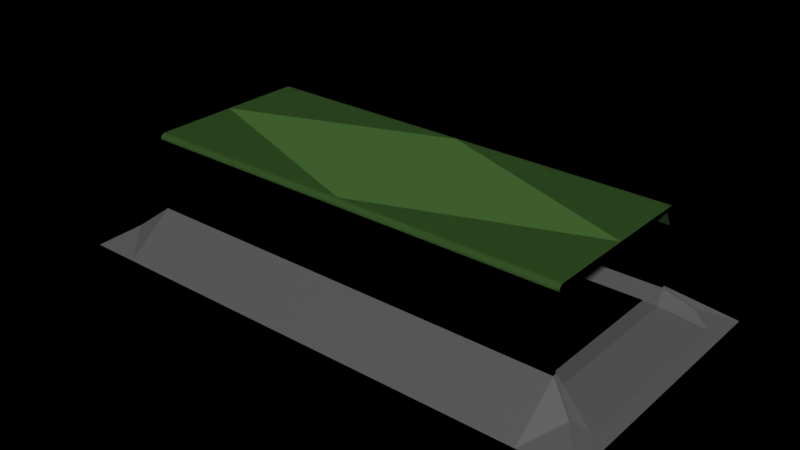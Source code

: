 # Source: hallway1.blend  (saved by Blender 3.2.14; exported with 4.5.12 LTS)
import bpy
from mathutils import Matrix  # noqa: F401  (used for matrix-valued properties, if any)

bpy.ops.wm.read_factory_settings(use_empty=True)
scene = bpy.context.scene
scene.name = 'Scene'

# ---- collections
col_collection = bpy.data.collections.new('Collection'); scene.collection.children.link(col_collection)

# ---- images (referenced by path relative to the original .blend; pixels are not part of the script)
import os
ASSET_DIR = os.environ.get("B2B_ASSET_DIR", "")  # directory of the original .blend (textures are referenced by path, not embedded)
HERE = os.path.dirname(os.path.abspath(__file__))  # packed textures are extracted next to this script under _unpacked/

def load_image(name, relpath, width, height, colorspace="sRGB"):
    """Load a texture the original file referenced (path relative to the .blend, or extracted next to this script)."""
    p = next((c for c in (os.path.join(HERE, relpath), os.path.join(ASSET_DIR, relpath)) if relpath and os.path.exists(c)), "")
    if p:
        img = bpy.data.images.load(p, check_existing=True)
        img.name = name
    else:  # same state as the original file: an image datablock whose file is absent (Cycles renders it pink)
        img = bpy.data.images.new(name, width, height)
        img.source = "FILE"
        img.filepath = "//" + (relpath or name)
    img.colorspace_settings.name = colorspace
    return img
img_stand_png = load_image('stand.png', 'exp/stand.png', 1024, 1024, 'sRGB')
img_side_png = load_image('side.png', 'exp/side.png', 1024, 1024, 'sRGB')
img_neghab_png = load_image('neghab.png', 'exp/neghab.png', 1024, 1024, 'sRGB')

# ---- materials (node trees are filled in below, after node groups)
mat_ground = bpy.data.materials.new('ground')
mat_ground.use_transparent_shadow = False
mat_floor = bpy.data.materials.new('floor')
mat_floor.use_transparent_shadow = False
mat_wall = bpy.data.materials.new('wall')
mat_wall.use_transparent_shadow = False
mat_stand = bpy.data.materials.new('stand')
mat_stand.surface_render_method = 'BLENDED'
mat_stand.blend_method = 'BLEND'
mat_stand.use_transparent_shadow = False
mat_side = bpy.data.materials.new('side')
mat_side.surface_render_method = 'BLENDED'
mat_side.blend_method = 'BLEND'
mat_side.use_transparent_shadow = False
mat_neghab = bpy.data.materials.new('neghab')
mat_neghab.surface_render_method = 'BLENDED'
mat_neghab.blend_method = 'BLEND'
mat_neghab.use_transparent_shadow = False
mat_ghab_ax = bpy.data.materials.new('ghab ax')
mat_ghab_ax.alpha_threshold = 0.0
mat_ghab_ax.use_transparent_shadow = False
mat_ghab_ax.line_color = (0.0, 0.0, 0.0, 1.0)
mat_lighting = bpy.data.materials.new('lighting')
mat_lighting.use_transparent_shadow = False

# ---- node groups
ng_auto_smooth = bpy.data.node_groups.new('Auto Smooth', 'GeometryNodeTree')
_s = ng_auto_smooth.interface.new_socket(name='Geometry', in_out='OUTPUT', socket_type='NodeSocketGeometry')
_s = ng_auto_smooth.interface.new_socket(name='Geometry', in_out='INPUT', socket_type='NodeSocketGeometry')
_s = ng_auto_smooth.interface.new_socket(name='Angle', in_out='INPUT', socket_type='NodeSocketFloat')
_s.subtype = 'ANGLE'
_s.min_value = 0.0
_s.max_value = 3.142
ng_auto_smooth.is_modifier = True
_N = ng_auto_smooth.nodes; _L = ng_auto_smooth.links
n0 = _N.new('NodeGroupOutput'); n0.name = 'Group Output'; n0.location = (480, -100)
n1 = _N.new('NodeGroupInput'); n1.name = 'Group Input'; n1.location = (-420, -300)
n2 = _N.new('NodeGroupInput'); n2.name = 'Group Input.001'; n2.location = (-60, -100)
n3 = _N.new('GeometryNodeSetShadeSmooth'); n3.name = 'Set Shade Smooth'; n3.location = (120, -100)
n3.domain = 'EDGE'
n4 = _N.new('GeometryNodeSetShadeSmooth'); n4.name = 'Set Shade Smooth.001'; n4.location = (300, -100)
n5 = _N.new('GeometryNodeInputMeshEdgeAngle'); n5.name = 'Edge Angle'; n5.location = (-420, -220)
n6 = _N.new('GeometryNodeInputEdgeSmooth'); n6.name = 'Is Edge Smooth'; n6.location = (-60, -160)
n7 = _N.new('GeometryNodeInputShadeSmooth'); n7.name = 'Is Face Smooth'; n7.location = (-240, -340)
n8 = _N.new('FunctionNodeBooleanMath'); n8.name = 'Boolean Math'; n8.location = (-60, -220)
n9 = _N.new('FunctionNodeCompare'); n9.name = 'Compare'; n9.location = (-240, -180)
n9.operation = 'LESS_EQUAL'
_L.new(n5.outputs[0], n9.inputs[0])
_L.new(n4.outputs[0], n0.inputs[0])
_L.new(n1.outputs[1], n9.inputs[1])
_L.new(n9.outputs[0], n8.inputs[0])
_L.new(n7.outputs[0], n8.inputs[1])
_L.new(n2.outputs[0], n3.inputs[0])
_L.new(n6.outputs[0], n3.inputs[1])
_L.new(n3.outputs[0], n4.inputs[0])
_L.new(n8.outputs[0], n3.inputs[2])
n0.is_active_output = True

# ---- material node trees
mat_ground.use_nodes = True; mat_ground.node_tree.nodes.clear()
_N = mat_ground.node_tree.nodes; _L = mat_ground.node_tree.links
n0 = _N.new('ShaderNodeBsdfPrincipled'); n0.name = 'Principled BSDF'; n0.location = (10, 300)
n0.distribution = 'GGX'
n0.subsurface_method = 'RANDOM_WALK_SKIN'
n0.inputs[0].default_value = (0.07974, 0.07974, 0.07974, 1.0)
n0.inputs[2].default_value = 0.6636
n0.inputs[3].default_value = 1.45
n0.inputs[27].default_value = (0.0, 0.0, 0.0, 1.0)
n0.inputs[28].default_value = 1.0
n1 = _N.new('ShaderNodeOutputMaterial'); n1.name = 'Material Output'; n1.location = (300, 300)
_L.new(n0.outputs[0], n1.inputs[0])
n1.is_active_output = True
mat_floor.use_nodes = True; mat_floor.node_tree.nodes.clear()
_N = mat_floor.node_tree.nodes; _L = mat_floor.node_tree.links
n0 = _N.new('ShaderNodeBsdfPrincipled'); n0.name = 'Principled BSDF'; n0.location = (10, 300)
n0.distribution = 'GGX'
n0.subsurface_method = 'RANDOM_WALK_SKIN'
n0.inputs[0].default_value = (0.04271, 0.02595, 0.005724, 1.0)
n0.inputs[2].default_value = 0.7818
n0.inputs[3].default_value = 1.45
n0.inputs[27].default_value = (0.0, 0.0, 0.0, 1.0)
n0.inputs[28].default_value = 1.0
n1 = _N.new('ShaderNodeOutputMaterial'); n1.name = 'Material Output'; n1.location = (300, 300)
_L.new(n0.outputs[0], n1.inputs[0])
n1.is_active_output = True
mat_wall.use_nodes = True; mat_wall.node_tree.nodes.clear()
_N = mat_wall.node_tree.nodes; _L = mat_wall.node_tree.links
n0 = _N.new('ShaderNodeBsdfPrincipled'); n0.name = 'Principled BSDF'; n0.location = (10, 300)
n0.distribution = 'GGX'
n0.subsurface_method = 'RANDOM_WALK_SKIN'
n0.inputs[0].default_value = (0.06131, 0.1458, 0.03312, 1.0)
n0.inputs[2].default_value = 0.6591
n0.inputs[3].default_value = 1.45
n0.inputs[27].default_value = (0.0, 0.0, 0.0, 1.0)
n0.inputs[28].default_value = 1.0
n1 = _N.new('ShaderNodeOutputMaterial'); n1.name = 'Material Output'; n1.location = (300, 300)
_L.new(n0.outputs[0], n1.inputs[0])
n1.is_active_output = True
mat_stand.use_nodes = True; mat_stand.node_tree.nodes.clear()
_N = mat_stand.node_tree.nodes; _L = mat_stand.node_tree.links
n0 = _N.new('ShaderNodeOutputMaterial'); n0.name = 'Material Output'; n0.location = (300, 300)
n1 = _N.new('ShaderNodeTexImage'); n1.name = 'Image Texture'; n1.location = (-200, 300)
n1.image = img_stand_png
n1.extension = 'CLIP'
n2 = _N.new('ShaderNodeBsdfPrincipled'); n2.name = 'Principled BSDF'; n2.location = (0, 300)
n2.distribution = 'GGX'
n2.subsurface_method = 'RANDOM_WALK_SKIN'
n2.inputs[3].default_value = 1.45
n2.inputs[27].default_value = (0.0, 0.0, 0.0, 1.0)
n2.inputs[28].default_value = 1.0
_L.new(n1.outputs[0], n2.inputs[0])
_L.new(n1.outputs[1], n2.inputs[4])
_L.new(n2.outputs[0], n0.inputs[0])
n0.is_active_output = True
mat_side.use_nodes = True; mat_side.node_tree.nodes.clear()
_N = mat_side.node_tree.nodes; _L = mat_side.node_tree.links
n0 = _N.new('ShaderNodeOutputMaterial'); n0.name = 'Material Output'; n0.location = (300, 300)
n1 = _N.new('ShaderNodeTexImage'); n1.name = 'Image Texture'; n1.location = (-200, 300)
n1.image = img_side_png
n1.extension = 'CLIP'
n2 = _N.new('ShaderNodeBsdfPrincipled'); n2.name = 'Principled BSDF'; n2.location = (0, 300)
n2.distribution = 'GGX'
n2.subsurface_method = 'RANDOM_WALK_SKIN'
n2.inputs[3].default_value = 1.45
n2.inputs[27].default_value = (0.0, 0.0, 0.0, 1.0)
n2.inputs[28].default_value = 1.0
_L.new(n1.outputs[0], n2.inputs[0])
_L.new(n1.outputs[1], n2.inputs[4])
_L.new(n2.outputs[0], n0.inputs[0])
n0.is_active_output = True
mat_neghab.use_nodes = True; mat_neghab.node_tree.nodes.clear()
_N = mat_neghab.node_tree.nodes; _L = mat_neghab.node_tree.links
n0 = _N.new('ShaderNodeOutputMaterial'); n0.name = 'Material Output'; n0.location = (300, 300)
n1 = _N.new('ShaderNodeTexImage'); n1.name = 'Image Texture'; n1.location = (-200, 300)
n1.image = img_neghab_png
n1.extension = 'CLIP'
n2 = _N.new('ShaderNodeBsdfPrincipled'); n2.name = 'Principled BSDF'; n2.location = (0, 300)
n2.distribution = 'GGX'
n2.subsurface_method = 'RANDOM_WALK_SKIN'
n2.inputs[3].default_value = 1.45
n2.inputs[27].default_value = (0.0, 0.0, 0.0, 1.0)
n2.inputs[28].default_value = 1.0
_L.new(n1.outputs[0], n2.inputs[0])
_L.new(n1.outputs[1], n2.inputs[4])
_L.new(n2.outputs[0], n0.inputs[0])
n0.is_active_output = True
mat_ghab_ax.use_nodes = True; mat_ghab_ax.node_tree.nodes.clear()
_N = mat_ghab_ax.node_tree.nodes; _L = mat_ghab_ax.node_tree.links
n0 = _N.new('ShaderNodeOutputMaterial'); n0.name = 'Material Output'; n0.location = (300, 300)
n1 = _N.new('ShaderNodeBsdfPrincipled'); n1.name = 'Principled BSDF'; n1.location = (10, 300)
n1.distribution = 'GGX'
n1.subsurface_method = 'RANDOM_WALK_SKIN'
n1.inputs[0].default_value = (0.0, 0.0, 0.0, 1.0)
n1.inputs[2].default_value = 1.0
n1.inputs[3].default_value = 1.45
n1.inputs[27].default_value = (0.0, 0.0, 0.0, 1.0)
n1.inputs[28].default_value = 1.0
_L.new(n1.outputs[0], n0.inputs[0])
n0.is_active_output = True
mat_lighting.use_nodes = True; mat_lighting.node_tree.nodes.clear()
_N = mat_lighting.node_tree.nodes; _L = mat_lighting.node_tree.links
n0 = _N.new('ShaderNodeOutputMaterial'); n0.name = 'Material Output'; n0.location = (300, 300)
n1 = _N.new('ShaderNodeBsdfPrincipled'); n1.name = 'Principled BSDF'; n1.location = (10, 300)
n1.distribution = 'GGX'
n1.subsurface_method = 'RANDOM_WALK_SKIN'
n1.inputs[3].default_value = 1.45
n1.inputs[27].default_value = (0.0, 0.0, 0.0, 1.0)
n1.inputs[28].default_value = 1.0
_L.new(n1.outputs[0], n0.inputs[0])
n0.is_active_output = True

# ---- world
world_world = bpy.data.worlds.new('World'); scene.world = world_world
world_world.use_nodes = True; world_world.node_tree.nodes.clear()
_N = world_world.node_tree.nodes; _L = world_world.node_tree.links
n0 = _N.new('ShaderNodeOutputWorld'); n0.name = 'World Output'; n0.location = (300, 300)
n1 = _N.new('ShaderNodeBackground'); n1.name = 'Background'; n1.location = (10, 300)
n1.inputs[0].default_value = (0.0, 0.0, 0.0, 1.0)
_L.new(n1.outputs[0], n0.inputs[0])
n0.is_active_output = True
world_world.color = (0.05088, 0.05088, 0.05088)
world_world.use_sun_shadow = False
world_world.sun_shadow_jitter_overblur = 0.0

# ---- meshes
me_mesh_001 = bpy.data.meshes.new('Mesh.001')
me_mesh_001.from_pydata([(58.56, 23.57, 4.061), (58.56, 36.6, -6.225), (58.56, 21.0, -0.1046), (58.56, 22.45, 4.061), (58.56, -23.57, 4.061), (58.56, -36.6, -6.225), (58.56, -21.0, -0.1046), (58.56, -22.45, 4.061), (0.0, 22.45, 4.061), (0.0, 21.0, -0.1046), (0.0, 36.6, -6.225), (0.0, 23.57, 4.061), (0.0, -22.45, 4.061), (0.0, -21.0, -0.1046), (0.0, -36.6, -6.225), (0.0, -23.57, 4.061), (66.86, 27.75, -1.495), (73.91, 36.6, -6.225), (70.97, 25.3, -4.249), (66.86, 27.03, -1.495), (66.86, -27.75, -1.495), (73.91, -36.6, -6.225), (70.97, -25.3, -4.249), (66.86, -27.03, -1.495), (60.12, 23.57, 4.061), (60.12, 36.6, -6.225), (60.12, 21.0, -0.1046), (60.12, 22.45, 4.061), (60.12, -23.57, 4.061), (60.12, -36.6, -6.225), (60.12, -21.0, -0.1046), (60.12, -22.45, 4.061), (-56.26, -23.09, 0.0), (56.26, -23.09, 0.0), (-56.26, 23.09, 0.0), (56.26, 23.09, 0.0), (59.9, 23.55, -0.06723), (59.9, 22.54, -0.1011), (59.9, 22.54, 20.25), (59.9, 20.54, 24.18), (0.0, 23.55, -0.06723), (0.0, 22.54, -0.1011), (0.0, 22.54, 20.25), (0.0, 20.54, 24.18), (59.9, 22.11, 25.23), (59.9, 23.55, 23.79), (59.9, 23.26, 23.82), (59.9, 22.19, 24.75), (59.9, 22.66, 25.12), (59.9, 23.13, 24.81), (59.9, 23.44, 24.34), (0.0, 23.55, 23.79), (0.0, 22.11, 25.23), (0.0, 22.19, 24.75), (0.0, 23.26, 23.82), (0.0, 23.44, 24.34), (0.0, 23.13, 24.81), (0.0, 22.66, 25.12), (-59.9, 23.55, -0.06723), (-59.9, 22.54, -0.1011), (-59.9, 22.54, 20.25), (-59.9, 20.54, 24.18), (-59.9, -0.06095, 24.25), (-59.9, 22.11, 25.23), (-59.9, 23.55, 23.79), (-59.9, 23.26, 23.82), (-59.9, 22.19, 24.75), (-59.9, 22.66, 25.12), (-59.9, 23.13, 24.81), (-59.9, 23.44, 24.34), (59.9, 0.02709, 25.26), (59.9, -23.55, -0.06723), (59.9, -22.54, -0.1011), (59.9, -22.54, 20.25), (59.9, -20.54, 24.18), (59.9, 0.06095, 24.25), (0.0, -23.55, -0.06723), (0.0, -22.54, -0.1011), (0.0, -22.54, 20.25), (0.0, -20.54, 24.18), (59.9, -22.11, 25.23), (59.9, -23.55, 23.79), (59.9, -23.26, 23.82), (59.9, -22.19, 24.75), (59.9, -22.66, 25.12), (59.9, -23.13, 24.81), (59.9, -23.44, 24.34), (0.0, -23.55, 23.79), (0.0, -22.11, 25.23), (0.0, -22.19, 24.75), (0.0, -23.26, 23.82), (0.0, -23.44, 24.34), (0.0, -23.13, 24.81), (0.0, -22.66, 25.12), (-59.9, 0.02709, 25.26), (-59.9, -23.55, -0.06723), (-59.9, -22.54, -0.1011), (-59.9, -22.54, 20.25), (-59.9, -20.54, 24.18), (-59.9, -22.11, 25.23), (-59.9, -23.55, 23.79), (-59.9, -23.26, 23.82), (-59.9, -22.19, 24.75), (-59.9, -22.66, 25.12), (-59.9, -23.13, 24.81), (-59.9, -23.44, 24.34)], [], [(14, 13, 6, 5), (6, 30, 26, 2), (2, 1, 5, 6), (13, 9, 2, 6), (5, 4, 15, 14), (4, 7, 12, 15), (7, 6, 13, 12), (0, 1, 10, 11), (1, 2, 9, 10), (3, 0, 11, 8), (2, 3, 8, 9), (20, 21, 17, 16, 19, 18, 22, 23), (2, 26, 27, 3), (4, 28, 31, 7), (5, 29, 28, 4), (3, 27, 24, 0), (0, 24, 25, 1), (1, 25, 29, 5), (7, 31, 30, 6), (17, 25, 24, 16), (19, 27, 26, 18), (16, 24, 27, 19), (20, 28, 29, 21), (22, 30, 31, 23), (23, 31, 28, 20), (21, 29, 25, 17), (18, 26, 30, 22), (32, 33, 35, 34), (38, 46, 47, 39), (70, 75, 39, 47, 44), (36, 40, 51, 45), (42, 54, 53, 43), (40, 51, 54, 42, 41), (36, 45, 46, 38, 37), (38, 42, 41, 37), (39, 43, 42, 38), (37, 41, 40, 36), (44, 47, 46, 45, 50, 49, 48), (51, 55, 56, 57, 52, 53, 54), (51, 55, 50, 45), (55, 56, 49, 50), (56, 57, 48, 49), (57, 52, 44, 48), (60, 61, 66, 65), (94, 63, 66, 61, 62), (58, 64, 51, 40), (58, 59, 60, 65, 64), (60, 59, 41, 42), (61, 60, 42, 43), (59, 58, 40, 41), (63, 67, 68, 69, 64, 65, 66), (51, 64, 69, 55), (55, 69, 68, 56), (56, 68, 67, 57), (57, 67, 63, 52), (73, 74, 83, 82), (70, 80, 83, 74, 75), (71, 81, 87, 76), (78, 79, 89, 90), (76, 77, 78, 90, 87), (71, 72, 73, 82, 81), (75, 74, 79, 98, 62, 61, 43, 39), (73, 72, 77, 78), (74, 73, 78, 79), (72, 71, 76, 77), (80, 84, 85, 86, 81, 82, 83), (87, 90, 89, 88, 93, 92, 91), (87, 81, 86, 91), (91, 86, 85, 92), (92, 85, 84, 93), (93, 84, 80, 88), (99, 88, 80, 70, 44, 52, 63, 94), (97, 101, 102, 98), (94, 62, 98, 102, 99), (95, 76, 87, 100), (95, 100, 101, 97, 96), (97, 78, 77, 96), (98, 79, 78, 97), (96, 77, 76, 95), (99, 102, 101, 100, 105, 104, 103), (87, 91, 105, 100), (91, 92, 104, 105), (92, 93, 103, 104), (93, 88, 99, 103)])
me_mesh_001.polygons.foreach_set('material_index', [0, 0, 0, 0, 0, 0, 0, 0, 0, 0, 0, 0, 0, 0, 0, 0, 0, 0, 0, 0, 0, 0, 0, 0, 0, 0, 0, 1, 2, 2, 2, 2, 2, 2, 2, 2, 2, 2, 2, 2, 2, 2, 2, 2, 2, 2, 2, 2, 2, 2, 2, 2, 2, 2, 2, 2, 2, 2, 2, 2, 2, 2, 2, 2, 2, 2, 2, 2, 2, 2, 2, 2, 2, 2, 2, 2, 2, 2, 2, 2, 2, 2, 2, 2])
_uv = me_mesh_001.uv_layers.new(name='UVMap')
_uv.uv.foreach_set('vector', [0.0, 0.0, 0.0, 0.0, 0.0, 0.0, 0.0, 0.0, 0.0, 0.0, 0.0, 0.0, 0.0, 0.0, 0.0, 0.0, 0.0, 0.0, 0.0, 0.0, 0.0, 0.0, 0.0, 0.0, 0.0, 0.0, 0.0, 0.0, 0.0, 0.0, 0.0, 0.0, 0.0, 0.0, 0.0, 0.0, 0.0, 0.0, 0.0, 0.0, 0.0, 0.0, 0.0, 0.0, 0.0, 0.0, 0.0, 0.0, 0.0, 0.0, 0.0, 0.0, 0.0, 0.0, 0.0, 0.0, 0.0, 0.0, 0.0, 0.0, 0.0, 0.0, 0.0, 0.0, 0.0, 0.0, 0.0, 0.0, 0.0, 0.0, 0.0, 0.0, 0.0, 0.0, 0.0, 0.0, 0.0, 0.0, 0.0, 0.0, 0.0, 0.0, 0.0, 0.0, 0.0, 0.0, 0.0, 0.0, 0.0, 0.0, 0.0, 0.0, 0.0, 0.0, 0.0, 0.0, 0.0, 0.0, 0.0, 0.0, 0.0, 0.0, 0.0, 0.0, 0.0, 0.0, 0.0, 0.0, 0.0, 0.0, 0.0, 0.0, 0.0, 0.0, 0.0, 0.0, 0.0, 0.0, 0.0, 0.0, 0.0, 0.0, 0.0, 0.0, 0.0, 0.0, 0.0, 0.0, 0.0, 0.0, 0.0, 0.0, 0.0, 0.0, 0.0, 0.0, 0.0, 0.0, 0.0, 0.0, 0.0, 0.0, 0.0, 0.0, 0.0, 0.0, 0.0, 0.0, 0.0, 0.0, 0.0, 0.0, 0.0, 0.0, 0.0, 0.0, 0.0, 0.0, 0.0, 0.0, 0.0, 0.0, 0.0, 0.0, 0.0, 0.0, 0.0, 0.0, 0.0, 0.0, 0.0, 0.0, 0.0, 0.0, 0.0, 0.0, 0.0, 0.0, 0.0, 0.0, 0.0, 0.0, 0.0, 0.0, 0.0, 0.0, 0.0, 0.0, 0.0, 0.0, 0.0, 0.0, 0.0, 0.0, 0.0, 0.0, 0.0, 0.0, 0.0, 0.0, 0.0, 0.0, 0.0, 0.0, 0.0, 0.0, 0.0, 0.0, 0.0, 0.0, 0.0, 0.0, 0.0, 0.0, 0.0, 0.0, 0.0, 0.0, 0.0, 0.0, 0.0, 0.0, 0.0, 0.0, 0.0, 0.0, 1.0, 0.0, 1.0, 1.0, 0.0, 1.0, 0.0, 0.0, 0.0, 0.0, 0.0, 0.0, 0.0, 0.0, 0.0, 0.0, 0.0, 0.0, 0.0, 0.0, 0.0, 0.0, 0.0, 0.0, 0.0, 0.0, 0.0, 0.0, 0.0, 0.0, 0.0, 0.0, 0.0, 0.0, 0.0, 0.0, 0.0, 0.0, 0.0, 0.0, 0.0, 0.0, 0.0, 0.0, 0.0, 0.0, 0.0, 0.0, 0.0, 0.0, 0.0, 0.0, 0.0, 0.0, 0.0, 0.0, 0.0, 0.0, 0.0, 0.0, 0.0, 0.0, 0.0, 0.0, 0.0, 0.0, 0.0, 0.0, 0.0, 0.0, 0.0, 0.0, 0.0, 0.0, 0.0, 0.0, 0.0, 0.0, 0.0, 0.0, 0.0, 0.0, 0.0, 0.0, 0.0, 0.0, 0.0, 0.0, 0.0, 0.0, 0.0, 0.0, 0.0, 0.0, 0.0, 0.0, 0.0, 0.0, 0.0, 0.0, 0.0, 0.0, 0.0, 0.0, 0.0, 0.0, 0.0, 0.0, 0.0, 0.0, 0.0, 0.0, 0.0, 0.0, 0.0, 0.0, 0.0, 0.0, 0.0, 0.0, 0.0, 0.0, 0.0, 0.0, 0.0, 0.0, 0.0, 0.0, 0.0, 0.0, 0.0, 0.0, 0.0, 0.0, 0.0, 0.0, 0.0, 0.0, 0.0, 0.0, 0.0, 0.0, 0.0, 0.0, 0.0, 0.0, 0.0, 0.0, 0.0, 0.0, 0.0, 0.0, 0.0, 0.0, 0.0, 0.0, 0.0, 0.0, 0.0, 0.0, 0.0, 0.0, 0.0, 0.0, 0.0, 0.0, 0.0, 0.0, 0.0, 0.0, 0.0, 0.0, 0.0, 0.0, 0.0, 0.0, 0.0, 0.0, 0.0, 0.0, 0.0, 0.0, 0.0, 0.0, 0.0, 0.0, 0.0, 0.0, 0.0, 0.0, 0.0, 0.0, 0.0, 0.0, 0.0, 0.0, 0.0, 0.0, 0.0, 0.0, 0.0, 0.0, 0.0, 0.0, 0.0, 0.0, 0.0, 0.0, 0.0, 0.0, 0.0, 0.0, 0.0, 0.0, 0.0, 0.0, 0.0, 0.0, 0.0, 0.0, 0.0, 0.0, 0.0, 0.0, 0.0, 0.0, 0.0, 0.0, 0.0, 0.0, 0.0, 0.0, 0.0, 0.0, 0.0, 0.0, 0.0, 0.0, 0.0, 0.0, 0.0, 0.0, 0.0, 0.0, 0.0, 0.0, 0.0, 0.0, 0.0, 0.0, 0.0, 0.0, 0.0, 0.0, 0.0, 0.0, 0.0, 0.0, 0.0, 0.0, 0.0, 0.0, 0.0, 0.0, 0.0, 0.0, 0.0, 0.0, 0.0, 0.0, 0.0, 0.0, 0.0, 0.0, 0.0, 0.0, 0.0, 0.0, 0.0, 0.0, 0.0, 0.0, 0.0, 0.0, 0.0, 0.0, 0.0, 0.0, 0.0, 0.0, 0.0, 0.0, 0.0, 0.0, 0.0, 0.0, 0.0, 0.0, 0.0, 0.0, 0.0, 0.0, 0.0, 0.0, 0.0, 0.0, 0.0, 0.0, 0.0, 0.0, 0.0, 0.0, 0.0, 0.0, 0.0, 0.0, 0.0, 0.0, 0.0, 0.0, 0.0, 0.0, 0.0, 0.0, 0.0, 0.0, 0.0, 0.0, 0.0, 0.0, 0.0, 0.0, 0.0, 0.0, 0.0, 0.0, 0.0, 0.0, 0.0, 0.0, 0.0, 0.0, 0.0, 0.0, 0.0, 0.0, 0.0, 0.0, 0.0, 0.0, 0.0, 0.0, 0.0, 0.0, 0.0, 0.0, 0.0, 0.0, 0.0, 0.0, 0.0, 0.0, 0.0, 0.0, 0.0, 0.0, 0.0, 0.0, 0.0, 0.0, 0.0, 0.0, 0.0, 0.0, 0.0, 0.0, 0.0, 0.0, 0.0, 0.0, 0.0, 0.0, 0.0, 0.0, 0.0, 0.0, 0.0, 0.0, 0.0, 0.0, 0.0, 0.0, 0.0, 0.0, 0.0, 0.0, 0.0, 0.0, 0.0, 0.0, 0.0, 0.0, 0.0, 0.0, 0.0, 0.0, 0.0, 0.0, 0.0, 0.0, 0.0, 0.0, 0.0, 0.0, 0.0, 0.0, 0.0, 0.0, 0.0, 0.0, 0.0, 0.0, 0.0, 0.0, 0.0, 0.0, 0.0, 0.0, 0.0, 0.0, 0.0, 0.0, 0.0, 0.0, 0.0, 0.0, 0.0, 0.0, 0.0, 0.0, 0.0, 0.0, 0.0, 0.0, 0.0, 0.0, 0.0, 0.0, 0.0, 0.0, 0.0, 0.0, 0.0, 0.0, 0.0, 0.0, 0.0, 0.0, 0.0, 0.0, 0.0, 0.0, 0.0, 0.0, 0.0, 0.0, 0.0, 0.0, 0.0, 0.0, 0.0, 0.0, 0.0, 0.0, 0.0, 0.0, 0.0, 0.0, 0.0, 0.0, 0.0, 0.0, 0.0, 0.0, 0.0, 0.0, 0.0, 0.0, 0.0, 0.0, 0.0, 0.0, 0.0, 0.0, 0.0, 0.0, 0.0, 0.0, 0.0, 0.0, 0.0, 0.0, 0.0, 0.0, 0.0, 0.0, 0.0, 0.0, 0.0, 0.0, 0.0, 0.0, 0.0, 0.0, 0.0, 0.0, 0.0, 0.0, 0.0, 0.0, 0.0, 0.0, 0.0, 0.0, 0.0, 0.0])
me_mesh_001.materials.append(mat_ground)
me_mesh_001.materials.append(mat_floor)
me_mesh_001.materials.append(mat_wall)
me_mesh_001.update()
me_stand_002 = bpy.data.meshes.new('stand.002')
me_stand_002.from_pydata([(-0.3864, -0.5, 0.0), (0.3864, -0.5, 0.0), (-0.3864, 0.5, 0.0), (0.3864, 0.5, 0.0), (-11.22, -0.5, 8.377), (-11.99, -0.5, 8.377), (-11.22, 0.5, 8.377), (-11.99, 0.5, 8.377), (0.3233, -0.5124, 8.351), (-0.4686, -0.5124, 8.351), (0.3233, 0.5124, 8.351), (-0.4686, 0.5124, 8.351), (-5.344, -0.4993, 8.372), (-6.116, -0.4993, 8.372), (-5.344, 0.4993, 8.372), (-6.116, 0.4993, 8.372), (-11.93, -0.5124, 0.02645), (-11.14, -0.5124, 0.02645), (-11.93, 0.5124, 0.02645), (-11.14, 0.5124, 0.02645), (-6.261, -0.4993, 0.005266), (-5.489, -0.4993, 0.005267), (-6.261, 0.4993, 0.005266), (-5.489, 0.4993, 0.005267), (0.3372, 0.5142, 8.385), (0.3372, -0.5142, 8.385), (-0.4764, -0.5142, 8.385), (-0.4764, 0.5142, 8.385), (0.4363, -0.6134, 8.428), (-0.5755, -0.6134, 8.428), (0.4363, 0.6134, 8.428), (-0.5755, 0.6134, 8.428), (0.4171, -0.5941, 8.349), (0.4023, -0.5794, 8.345), (0.4132, -0.5902, 8.345), (0.4078, -0.5848, 8.344), (-0.5563, -0.5941, 8.349), (-0.5415, -0.5794, 8.345), (-0.5524, -0.5902, 8.345), (-0.547, -0.5848, 8.344), (0.4023, 0.5794, 8.345), (0.4171, 0.5941, 8.349), (0.4078, 0.5848, 8.344), (0.4132, 0.5902, 8.345), (-0.5563, 0.5941, 8.349), (-0.5415, 0.5794, 8.345), (-0.5524, 0.5902, 8.345), (-0.547, 0.5848, 8.344), (-11.19, 0.5142, 8.385), (-11.19, -0.5142, 8.385), (-12.01, -0.5142, 8.385), (-12.01, 0.5142, 8.385), (-11.1, -0.6134, 8.428), (-12.11, -0.6134, 8.428), (-11.1, 0.6134, 8.428), (-12.11, 0.6134, 8.428), (-11.11, -0.5941, 8.349), (-11.13, -0.5794, 8.345), (-11.12, -0.5902, 8.345), (-11.12, -0.5848, 8.344), (-12.09, -0.5941, 8.349), (-12.07, -0.5794, 8.345), (-12.08, -0.5902, 8.345), (-12.08, -0.5848, 8.344), (-11.13, 0.5794, 8.345), (-11.11, 0.5941, 8.349), (-11.12, 0.5848, 8.344), (-11.12, 0.5902, 8.345), (-12.09, 0.5941, 8.349), (-12.07, 0.5794, 8.345), (-12.08, 0.5902, 8.345), (-12.08, 0.5848, 8.344), (-5.32, 0.5142, 8.385), (-5.32, -0.5142, 8.385), (-6.133, -0.5142, 8.385), (-6.133, 0.5142, 8.385), (-5.221, -0.6134, 8.428), (-6.233, -0.6134, 8.428), (-5.221, 0.6134, 8.428), (-6.233, 0.6134, 8.428), (-5.24, -0.5941, 8.349), (-5.255, -0.5794, 8.345), (-5.244, -0.5902, 8.345), (-5.249, -0.5848, 8.344), (-6.213, -0.5941, 8.349), (-6.199, -0.5794, 8.345), (-6.209, -0.5902, 8.345), (-6.204, -0.5848, 8.344), (-5.255, 0.5794, 8.345), (-5.24, 0.5941, 8.349), (-5.249, 0.5848, 8.344), (-5.244, 0.5902, 8.345), (-6.213, 0.5941, 8.349), (-6.199, 0.5794, 8.345), (-6.209, 0.5902, 8.345), (-6.204, 0.5848, 8.344), (-11.94, 0.5142, -0.007766), (-11.94, -0.5142, -0.007766), (-11.13, -0.5142, -0.007765), (-11.13, 0.5142, -0.007765), (-12.04, -0.6134, -0.05094), (-11.03, -0.6134, -0.05094), (-12.04, 0.6134, -0.05094), (-11.03, 0.6134, -0.05094), (-12.02, -0.5941, 0.02796), (-12.01, -0.5794, 0.03196), (-12.02, -0.5902, 0.03208), (-12.01, -0.5848, 0.03354), (-11.05, -0.5941, 0.02796), (-11.06, -0.5794, 0.03196), (-11.05, -0.5902, 0.03208), (-11.06, -0.5848, 0.03354), (-12.01, 0.5794, 0.03196), (-12.02, 0.5941, 0.02796), (-12.01, 0.5848, 0.03354), (-12.02, 0.5902, 0.03208), (-11.05, 0.5941, 0.02796), (-11.06, 0.5794, 0.03196), (-11.05, 0.5902, 0.03208), (-11.06, 0.5848, 0.03354), (-0.4099, 0.5142, -0.007756), (-0.4099, -0.5142, -0.007756), (0.4037, -0.5142, -0.007756), (0.4037, 0.5142, -0.007756), (-0.509, -0.6134, -0.05093), (0.5029, -0.6134, -0.05093), (-0.509, 0.6134, -0.05093), (0.5029, 0.6134, -0.05093), (-0.4898, -0.5941, 0.02797), (-0.475, -0.5794, 0.03197), (-0.4859, -0.5902, 0.03209), (-0.4805, -0.5848, 0.03355), (0.4836, -0.5941, 0.02797), (0.4689, -0.5794, 0.03197), (0.4797, -0.5902, 0.03209), (0.4743, -0.5848, 0.03355), (-0.475, 0.5794, 0.03197), (-0.4898, 0.5941, 0.02797), (-0.4805, 0.5848, 0.03355), (-0.4859, 0.5902, 0.03209), (0.4836, 0.5941, 0.02797), (0.4689, 0.5794, 0.03197), (0.4797, 0.5902, 0.03209), (0.4743, 0.5848, 0.03355), (-6.285, 0.5142, -0.007761), (-6.285, -0.5142, -0.007761), (-5.471, -0.5142, -0.007761), (-5.471, 0.5142, -0.007761), (-6.384, -0.6134, -0.05094), (-5.372, -0.6134, -0.05093), (-6.384, 0.6134, -0.05094), (-5.372, 0.6134, -0.05093), (-6.365, -0.5941, 0.02796), (-6.35, -0.5794, 0.03196), (-6.361, -0.5902, 0.03208), (-6.355, -0.5848, 0.03354), (-5.391, -0.5941, 0.02796), (-5.406, -0.5794, 0.03196), (-5.395, -0.5902, 0.03208), (-5.401, -0.5848, 0.03355), (-6.35, 0.5794, 0.03196), (-6.365, 0.5941, 0.02796), (-6.355, 0.5848, 0.03354), (-6.361, 0.5902, 0.03208), (-5.391, 0.5941, 0.02796), (-5.406, 0.5794, 0.03196), (-5.395, 0.5902, 0.03208), (-5.401, 0.5848, 0.03355), (0.6314, 1.718, 8.195), (0.6314, 1.827, 8.134), (0.6314, 1.778, 8.304), (0.6314, 1.888, 8.243), (-1.002, 1.718, 8.195), (-1.002, 1.827, 8.134), (-1.002, 1.778, 8.304), (-1.002, 1.888, 8.243), (-5.025, 1.718, 8.195), (-5.025, 1.827, 8.134), (-5.025, 1.778, 8.304), (-5.025, 1.888, 8.243), (-6.659, 1.718, 8.195), (-6.659, 1.827, 8.134), (-6.659, 1.778, 8.304), (-6.659, 1.888, 8.243), (-5.025, 1.83, 0.2289), (-5.025, 1.718, 0.1741), (-5.025, 1.885, 0.1164), (-5.025, 1.772, 0.06163), (-6.659, 1.83, 0.2289), (-6.659, 1.718, 0.1741), (-6.659, 1.885, 0.1164), (-6.659, 1.772, 0.06163), (0.6314, 1.83, 0.2289), (0.6314, 1.718, 0.1741), (0.6314, 1.885, 0.1164), (0.6314, 1.772, 0.06164), (-1.002, 1.83, 0.2289), (-1.002, 1.718, 0.1741), (-1.002, 1.885, 0.1164), (-1.002, 1.772, 0.06164), (-10.68, 1.718, 8.195), (-10.68, 1.827, 8.134), (-10.68, 1.778, 8.304), (-10.68, 1.888, 8.243), (-12.32, 1.718, 8.195), (-12.32, 1.827, 8.134), (-12.32, 1.778, 8.304), (-12.32, 1.888, 8.243), (-10.68, 1.83, 0.2289), (-10.68, 1.718, 0.1741), (-10.68, 1.885, 0.1164), (-10.68, 1.772, 0.06163), (-12.32, 1.83, 0.2289), (-12.32, 1.718, 0.1741), (-12.32, 1.885, 0.1164), (-12.32, 1.772, 0.06162)], [], [(0, 1, 3, 2), (4, 5, 7, 6), (8, 9, 11, 10), (12, 13, 15, 14), (16, 17, 19, 18), (20, 21, 23, 22), (25, 26, 27, 24), (36, 32, 28, 29), (25, 24, 40, 33), (41, 44, 31, 30), (24, 27, 45, 40), (44, 36, 29, 31), (27, 26, 37, 45), (26, 25, 33, 37), (41, 32, 34, 43), (43, 34, 35, 42), (42, 35, 33, 40), (32, 36, 38, 34), (34, 38, 39, 35), (35, 39, 37, 33), (36, 44, 46, 38), (38, 46, 47, 39), (39, 47, 45, 37), (44, 41, 43, 46), (46, 43, 42, 47), (47, 42, 40, 45), (32, 41, 30, 28), (30, 31, 29, 28), (49, 50, 51, 48), (60, 56, 52, 53), (49, 48, 64, 57), (65, 68, 55, 54), (48, 51, 69, 64), (68, 60, 53, 55), (51, 50, 61, 69), (50, 49, 57, 61), (65, 56, 58, 67), (67, 58, 59, 66), (66, 59, 57, 64), (56, 60, 62, 58), (58, 62, 63, 59), (59, 63, 61, 57), (60, 68, 70, 62), (62, 70, 71, 63), (63, 71, 69, 61), (68, 65, 67, 70), (70, 67, 66, 71), (71, 66, 64, 69), (56, 65, 54, 52), (54, 55, 53, 52), (73, 74, 75, 72), (84, 80, 76, 77), (73, 72, 88, 81), (89, 92, 79, 78), (72, 75, 93, 88), (92, 84, 77, 79), (75, 74, 85, 93), (74, 73, 81, 85), (89, 80, 82, 91), (91, 82, 83, 90), (90, 83, 81, 88), (80, 84, 86, 82), (82, 86, 87, 83), (83, 87, 85, 81), (84, 92, 94, 86), (86, 94, 95, 87), (87, 95, 93, 85), (92, 89, 91, 94), (94, 91, 90, 95), (95, 90, 88, 93), (80, 89, 78, 76), (78, 79, 77, 76), (97, 98, 99, 96), (108, 104, 100, 101), (97, 96, 112, 105), (113, 116, 103, 102), (96, 99, 117, 112), (116, 108, 101, 103), (99, 98, 109, 117), (98, 97, 105, 109), (113, 104, 106, 115), (115, 106, 107, 114), (114, 107, 105, 112), (104, 108, 110, 106), (106, 110, 111, 107), (107, 111, 109, 105), (108, 116, 118, 110), (110, 118, 119, 111), (111, 119, 117, 109), (116, 113, 115, 118), (118, 115, 114, 119), (119, 114, 112, 117), (104, 113, 102, 100), (102, 103, 101, 100), (121, 122, 123, 120), (132, 128, 124, 125), (121, 120, 136, 129), (137, 140, 127, 126), (120, 123, 141, 136), (140, 132, 125, 127), (123, 122, 133, 141), (122, 121, 129, 133), (137, 128, 130, 139), (139, 130, 131, 138), (138, 131, 129, 136), (128, 132, 134, 130), (130, 134, 135, 131), (131, 135, 133, 129), (132, 140, 142, 134), (134, 142, 143, 135), (135, 143, 141, 133), (140, 137, 139, 142), (142, 139, 138, 143), (143, 138, 136, 141), (128, 137, 126, 124), (126, 127, 125, 124), (145, 146, 147, 144), (156, 152, 148, 149), (145, 144, 160, 153), (161, 164, 151, 150), (144, 147, 165, 160), (164, 156, 149, 151), (147, 146, 157, 165), (146, 145, 153, 157), (161, 152, 154, 163), (163, 154, 155, 162), (162, 155, 153, 160), (152, 156, 158, 154), (154, 158, 159, 155), (155, 159, 157, 153), (156, 164, 166, 158), (158, 166, 167, 159), (159, 167, 165, 157), (164, 161, 163, 166), (166, 163, 162, 167), (167, 162, 160, 165), (152, 161, 150, 148), (150, 151, 149, 148), (168, 169, 171, 170), (170, 171, 175, 174), (174, 175, 173, 172), (172, 173, 169, 168), (170, 174, 172, 168), (175, 171, 169, 173), (176, 177, 179, 178), (178, 179, 183, 182), (182, 183, 181, 180), (180, 181, 177, 176), (178, 182, 180, 176), (183, 179, 177, 181), (184, 185, 187, 186), (186, 187, 191, 190), (190, 191, 189, 188), (188, 189, 185, 184), (186, 190, 188, 184), (191, 187, 185, 189), (192, 193, 195, 194), (194, 195, 199, 198), (198, 199, 197, 196), (196, 197, 193, 192), (194, 198, 196, 192), (199, 195, 193, 197), (200, 201, 203, 202), (202, 203, 207, 206), (206, 207, 205, 204), (204, 205, 201, 200), (202, 206, 204, 200), (207, 203, 201, 205), (208, 209, 211, 210), (210, 211, 215, 214), (214, 215, 213, 212), (212, 213, 209, 208), (210, 214, 212, 208), (215, 211, 209, 213)])
me_stand_002.polygons.foreach_set('material_index', [0, 0, 1, 2, 1, 2, 3, 3, 3, 3, 3, 3, 3, 3, 3, 3, 3, 3, 3, 3, 3, 3, 3, 3, 3, 3, 3, 3, 3, 3, 3, 3, 3, 3, 3, 3, 3, 3, 3, 3, 3, 3, 3, 3, 3, 3, 3, 3, 3, 3, 3, 3, 3, 3, 3, 3, 3, 3, 3, 3, 3, 3, 3, 3, 3, 3, 3, 3, 3, 3, 3, 3, 3, 3, 3, 3, 3, 3, 3, 3, 3, 3, 3, 3, 3, 3, 3, 3, 3, 3, 3, 3, 3, 3, 3, 3, 3, 3, 3, 3, 3, 3, 3, 3, 3, 3, 3, 3, 3, 3, 3, 3, 3, 3, 3, 3, 3, 3, 3, 3, 3, 3, 3, 3, 3, 3, 3, 3, 3, 3, 3, 3, 3, 3, 3, 3, 3, 3, 4, 4, 4, 4, 4, 4, 4, 4, 4, 4, 4, 4, 4, 4, 4, 4, 4, 4, 4, 4, 4, 4, 4, 4, 4, 4, 4, 4, 4, 4, 4, 4, 4, 4, 4, 4])
_uv = me_stand_002.uv_layers.new(name='UVMap')
_uv.uv.foreach_set('vector', [0.0, 0.0, 1.0, 0.0, 1.0, 1.0, 0.0, 1.0, 0.0, 0.0, 1.0, 0.0, 1.0, 1.0, 0.0, 1.0, 0.0, 0.0, 1.0, 0.0, 1.0, 1.0, 0.0, 1.0, 0.0, 0.0, 1.0, 0.0, 1.0, 1.0, 0.0, 1.0, 0.0, 0.0, 1.0, 0.0, 1.0, 1.0, 0.0, 1.0, 0.0, 0.0, 1.0, 0.0, 1.0, 1.0, 0.0, 1.0, 0.06335, 0.06335, 0.9366, 0.06335, 0.9366, 0.9366, 0.06335, 0.9366, 1.0, 0.0, 0.0, 0.0, 0.0, 0.0, 1.0, 0.0, 0.06335, 0.06335, 0.06335, 0.9366, 0.008059, 0.9919, 0.008059, 0.008059, 0.0, 1.0, 1.0, 1.0, 1.0, 1.0, 0.0, 1.0, 0.06335, 0.9366, 0.9366, 0.9366, 0.9919, 0.9919, 0.008059, 0.9919, 1.0, 1.0, 1.0, 0.0, 1.0, 0.0, 1.0, 1.0, 0.9366, 0.9366, 0.9366, 0.06335, 0.9919, 0.008059, 0.9919, 0.9919, 0.9366, 0.06335, 0.06335, 0.06335, 0.008059, 0.008059, 0.9919, 0.008059, 0.0, 1.0, 0.0, 0.0, 0.0005413, 0.000541, 0.0005413, 0.9995, 0.0005413, 0.9995, 0.0005413, 0.000541, 0.003759, 0.003759, 0.003759, 0.9962, 0.003759, 0.9962, 0.003759, 0.003759, 0.008059, 0.008059, 0.008059, 0.9919, 0.0, 0.0, 1.0, 0.0, 0.9995, 0.000541, 0.0005413, 0.000541, 0.0005413, 0.000541, 0.9995, 0.000541, 0.9962, 0.003759, 0.003759, 0.003759, 0.003759, 0.003759, 0.9962, 0.003759, 0.9919, 0.008059, 0.008059, 0.008059, 1.0, 0.0, 1.0, 1.0, 0.9995, 0.9995, 0.9995, 0.000541, 0.9995, 0.000541, 0.9995, 0.9995, 0.9962, 0.9962, 0.9962, 0.003759, 0.9962, 0.003759, 0.9962, 0.9962, 0.9919, 0.9919, 0.9919, 0.008059, 1.0, 1.0, 0.0, 1.0, 0.0005413, 0.9995, 0.9995, 0.9995, 0.9995, 0.9995, 0.0005413, 0.9995, 0.003759, 0.9962, 0.9962, 0.9962, 0.9962, 0.9962, 0.003759, 0.9962, 0.008059, 0.9919, 0.9919, 0.9919, 0.0, 0.0, 0.0, 1.0, 0.0, 1.0, 0.0, 0.0, 0.0, 1.0, 1.0, 1.0, 1.0, 0.0, 0.0, 0.0, 0.06335, 0.06335, 0.9366, 0.06335, 0.9366, 0.9366, 0.06335, 0.9366, 1.0, 0.0, 0.0, 0.0, 0.0, 0.0, 1.0, 0.0, 0.06335, 0.06335, 0.06335, 0.9366, 0.008059, 0.9919, 0.008059, 0.008059, 0.0, 1.0, 1.0, 1.0, 1.0, 1.0, 0.0, 1.0, 0.06335, 0.9366, 0.9366, 0.9366, 0.9919, 0.9919, 0.008059, 0.9919, 1.0, 1.0, 1.0, 0.0, 1.0, 0.0, 1.0, 1.0, 0.9366, 0.9366, 0.9366, 0.06335, 0.9919, 0.008059, 0.9919, 0.9919, 0.9366, 0.06335, 0.06335, 0.06335, 0.008059, 0.008059, 0.9919, 0.008059, 0.0, 1.0, 0.0, 0.0, 0.0005413, 0.000541, 0.0005413, 0.9995, 0.0005413, 0.9995, 0.0005413, 0.000541, 0.003759, 0.003759, 0.003759, 0.9962, 0.003759, 0.9962, 0.003759, 0.003759, 0.008059, 0.008059, 0.008059, 0.9919, 0.0, 0.0, 1.0, 0.0, 0.9995, 0.000541, 0.0005413, 0.000541, 0.0005413, 0.000541, 0.9995, 0.000541, 0.9962, 0.003759, 0.003759, 0.003759, 0.003759, 0.003759, 0.9962, 0.003759, 0.9919, 0.008059, 0.008059, 0.008059, 1.0, 0.0, 1.0, 1.0, 0.9995, 0.9995, 0.9995, 0.000541, 0.9995, 0.000541, 0.9995, 0.9995, 0.9962, 0.9962, 0.9962, 0.003759, 0.9962, 0.003759, 0.9962, 0.9962, 0.9919, 0.9919, 0.9919, 0.008059, 1.0, 1.0, 0.0, 1.0, 0.0005413, 0.9995, 0.9995, 0.9995, 0.9995, 0.9995, 0.0005413, 0.9995, 0.003759, 0.9962, 0.9962, 0.9962, 0.9962, 0.9962, 0.003759, 0.9962, 0.008059, 0.9919, 0.9919, 0.9919, 0.0, 0.0, 0.0, 1.0, 0.0, 1.0, 0.0, 0.0, 0.0, 1.0, 1.0, 1.0, 1.0, 0.0, 0.0, 0.0, 0.06335, 0.06335, 0.9366, 0.06335, 0.9366, 0.9366, 0.06335, 0.9366, 1.0, 0.0, 0.0, 0.0, 0.0, 0.0, 1.0, 0.0, 0.06335, 0.06335, 0.06335, 0.9366, 0.008059, 0.9919, 0.008059, 0.008059, 0.0, 1.0, 1.0, 1.0, 1.0, 1.0, 0.0, 1.0, 0.06335, 0.9366, 0.9366, 0.9366, 0.9919, 0.9919, 0.008059, 0.9919, 1.0, 1.0, 1.0, 0.0, 1.0, 0.0, 1.0, 1.0, 0.9366, 0.9366, 0.9366, 0.06335, 0.9919, 0.008059, 0.9919, 0.9919, 0.9366, 0.06335, 0.06335, 0.06335, 0.008059, 0.008059, 0.9919, 0.008059, 0.0, 1.0, 0.0, 0.0, 0.0005413, 0.000541, 0.0005413, 0.9995, 0.0005413, 0.9995, 0.0005413, 0.000541, 0.003759, 0.003759, 0.003759, 0.9962, 0.003759, 0.9962, 0.003759, 0.003759, 0.008059, 0.008059, 0.008059, 0.9919, 0.0, 0.0, 1.0, 0.0, 0.9995, 0.000541, 0.0005413, 0.000541, 0.0005413, 0.000541, 0.9995, 0.000541, 0.9962, 0.003759, 0.003759, 0.003759, 0.003759, 0.003759, 0.9962, 0.003759, 0.9919, 0.008059, 0.008059, 0.008059, 1.0, 0.0, 1.0, 1.0, 0.9995, 0.9995, 0.9995, 0.000541, 0.9995, 0.000541, 0.9995, 0.9995, 0.9962, 0.9962, 0.9962, 0.003759, 0.9962, 0.003759, 0.9962, 0.9962, 0.9919, 0.9919, 0.9919, 0.008059, 1.0, 1.0, 0.0, 1.0, 0.0005413, 0.9995, 0.9995, 0.9995, 0.9995, 0.9995, 0.0005413, 0.9995, 0.003759, 0.9962, 0.9962, 0.9962, 0.9962, 0.9962, 0.003759, 0.9962, 0.008059, 0.9919, 0.9919, 0.9919, 0.0, 0.0, 0.0, 1.0, 0.0, 1.0, 0.0, 0.0, 0.0, 1.0, 1.0, 1.0, 1.0, 0.0, 0.0, 0.0, 0.06335, 0.06335, 0.9366, 0.06335, 0.9366, 0.9366, 0.06335, 0.9366, 1.0, 0.0, 0.0, 0.0, 0.0, 0.0, 1.0, 0.0, 0.06335, 0.06335, 0.06335, 0.9366, 0.008059, 0.9919, 0.008059, 0.008059, 0.0, 1.0, 1.0, 1.0, 1.0, 1.0, 0.0, 1.0, 0.06335, 0.9366, 0.9366, 0.9366, 0.9919, 0.9919, 0.008059, 0.9919, 1.0, 1.0, 1.0, 0.0, 1.0, 0.0, 1.0, 1.0, 0.9366, 0.9366, 0.9366, 0.06335, 0.9919, 0.008059, 0.9919, 0.9919, 0.9366, 0.06335, 0.06335, 0.06335, 0.008059, 0.008059, 0.9919, 0.008059, 0.0, 1.0, 0.0, 0.0, 0.0005413, 0.000541, 0.0005413, 0.9995, 0.0005413, 0.9995, 0.0005413, 0.000541, 0.003759, 0.003759, 0.003759, 0.9962, 0.003759, 0.9962, 0.003759, 0.003759, 0.008059, 0.008059, 0.008059, 0.9919, 0.0, 0.0, 1.0, 0.0, 0.9995, 0.000541, 0.0005413, 0.000541, 0.0005413, 0.000541, 0.9995, 0.000541, 0.9962, 0.003759, 0.003759, 0.003759, 0.003759, 0.003759, 0.9962, 0.003759, 0.9919, 0.008059, 0.008059, 0.008059, 1.0, 0.0, 1.0, 1.0, 0.9995, 0.9995, 0.9995, 0.000541, 0.9995, 0.000541, 0.9995, 0.9995, 0.9962, 0.9962, 0.9962, 0.003759, 0.9962, 0.003759, 0.9962, 0.9962, 0.9919, 0.9919, 0.9919, 0.008059, 1.0, 1.0, 0.0, 1.0, 0.0005413, 0.9995, 0.9995, 0.9995, 0.9995, 0.9995, 0.0005413, 0.9995, 0.003759, 0.9962, 0.9962, 0.9962, 0.9962, 0.9962, 0.003759, 0.9962, 0.008059, 0.9919, 0.9919, 0.9919, 0.0, 0.0, 0.0, 1.0, 0.0, 1.0, 0.0, 0.0, 0.0, 1.0, 1.0, 1.0, 1.0, 0.0, 0.0, 0.0, 0.06335, 0.06335, 0.9366, 0.06335, 0.9366, 0.9366, 0.06335, 0.9366, 1.0, 0.0, 0.0, 0.0, 0.0, 0.0, 1.0, 0.0, 0.06335, 0.06335, 0.06335, 0.9366, 0.008059, 0.9919, 0.008059, 0.008059, 0.0, 1.0, 1.0, 1.0, 1.0, 1.0, 0.0, 1.0, 0.06335, 0.9366, 0.9366, 0.9366, 0.9919, 0.9919, 0.008059, 0.9919, 1.0, 1.0, 1.0, 0.0, 1.0, 0.0, 1.0, 1.0, 0.9366, 0.9366, 0.9366, 0.06335, 0.9919, 0.008059, 0.9919, 0.9919, 0.9366, 0.06335, 0.06335, 0.06335, 0.008059, 0.008059, 0.9919, 0.008059, 0.0, 1.0, 0.0, 0.0, 0.0005413, 0.000541, 0.0005413, 0.9995, 0.0005413, 0.9995, 0.0005413, 0.000541, 0.003759, 0.003759, 0.003759, 0.9962, 0.003759, 0.9962, 0.003759, 0.003759, 0.008059, 0.008059, 0.008059, 0.9919, 0.0, 0.0, 1.0, 0.0, 0.9995, 0.000541, 0.0005413, 0.000541, 0.0005413, 0.000541, 0.9995, 0.000541, 0.9962, 0.003759, 0.003759, 0.003759, 0.003759, 0.003759, 0.9962, 0.003759, 0.9919, 0.008059, 0.008059, 0.008059, 1.0, 0.0, 1.0, 1.0, 0.9995, 0.9995, 0.9995, 0.000541, 0.9995, 0.000541, 0.9995, 0.9995, 0.9962, 0.9962, 0.9962, 0.003759, 0.9962, 0.003759, 0.9962, 0.9962, 0.9919, 0.9919, 0.9919, 0.008059, 1.0, 1.0, 0.0, 1.0, 0.0005413, 0.9995, 0.9995, 0.9995, 0.9995, 0.9995, 0.0005413, 0.9995, 0.003759, 0.9962, 0.9962, 0.9962, 0.9962, 0.9962, 0.003759, 0.9962, 0.008059, 0.9919, 0.9919, 0.9919, 0.0, 0.0, 0.0, 1.0, 0.0, 1.0, 0.0, 0.0, 0.0, 1.0, 1.0, 1.0, 1.0, 0.0, 0.0, 0.0, 0.06335, 0.06335, 0.9366, 0.06335, 0.9366, 0.9366, 0.06335, 0.9366, 1.0, 0.0, 0.0, 0.0, 0.0, 0.0, 1.0, 0.0, 0.06335, 0.06335, 0.06335, 0.9366, 0.008059, 0.9919, 0.008059, 0.008059, 0.0, 1.0, 1.0, 1.0, 1.0, 1.0, 0.0, 1.0, 0.06335, 0.9366, 0.9366, 0.9366, 0.9919, 0.9919, 0.008059, 0.9919, 1.0, 1.0, 1.0, 0.0, 1.0, 0.0, 1.0, 1.0, 0.9366, 0.9366, 0.9366, 0.06335, 0.9919, 0.008059, 0.9919, 0.9919, 0.9366, 0.06335, 0.06335, 0.06335, 0.008059, 0.008059, 0.9919, 0.008059, 0.0, 1.0, 0.0, 0.0, 0.0005413, 0.000541, 0.0005413, 0.9995, 0.0005413, 0.9995, 0.0005413, 0.000541, 0.003759, 0.003759, 0.003759, 0.9962, 0.003759, 0.9962, 0.003759, 0.003759, 0.008059, 0.008059, 0.008059, 0.9919, 0.0, 0.0, 1.0, 0.0, 0.9995, 0.000541, 0.0005413, 0.000541, 0.0005413, 0.000541, 0.9995, 0.000541, 0.9962, 0.003759, 0.003759, 0.003759, 0.003759, 0.003759, 0.9962, 0.003759, 0.9919, 0.008059, 0.008059, 0.008059, 1.0, 0.0, 1.0, 1.0, 0.9995, 0.9995, 0.9995, 0.000541, 0.9995, 0.000541, 0.9995, 0.9995, 0.9962, 0.9962, 0.9962, 0.003759, 0.9962, 0.003759, 0.9962, 0.9962, 0.9919, 0.9919, 0.9919, 0.008059, 1.0, 1.0, 0.0, 1.0, 0.0005413, 0.9995, 0.9995, 0.9995, 0.9995, 0.9995, 0.0005413, 0.9995, 0.003759, 0.9962, 0.9962, 0.9962, 0.9962, 0.9962, 0.003759, 0.9962, 0.008059, 0.9919, 0.9919, 0.9919, 0.0, 0.0, 0.0, 1.0, 0.0, 1.0, 0.0, 0.0, 0.0, 1.0, 1.0, 1.0, 1.0, 0.0, 0.0, 0.0, 0.375, 0.0, 0.625, 0.0, 0.625, 0.25, 0.375, 0.25, 0.375, 0.25, 0.625, 0.25, 0.625, 0.5, 0.375, 0.5, 0.375, 0.5, 0.625, 0.5, 0.625, 0.75, 0.375, 0.75, 0.375, 0.75, 0.625, 0.75, 0.625, 1.0, 0.375, 1.0, 0.125, 0.5, 0.375, 0.5, 0.375, 0.75, 0.125, 0.75, 0.625, 0.5, 0.875, 0.5, 0.875, 0.75, 0.625, 0.75, 0.375, 0.0, 0.625, 0.0, 0.625, 0.25, 0.375, 0.25, 0.375, 0.25, 0.625, 0.25, 0.625, 0.5, 0.375, 0.5, 0.375, 0.5, 0.625, 0.5, 0.625, 0.75, 0.375, 0.75, 0.375, 0.75, 0.625, 0.75, 0.625, 1.0, 0.375, 1.0, 0.125, 0.5, 0.375, 0.5, 0.375, 0.75, 0.125, 0.75, 0.625, 0.5, 0.875, 0.5, 0.875, 0.75, 0.625, 0.75, 0.375, 0.0, 0.625, 0.0, 0.625, 0.25, 0.375, 0.25, 0.375, 0.25, 0.625, 0.25, 0.625, 0.5, 0.375, 0.5, 0.375, 0.5, 0.625, 0.5, 0.625, 0.75, 0.375, 0.75, 0.375, 0.75, 0.625, 0.75, 0.625, 1.0, 0.375, 1.0, 0.125, 0.5, 0.375, 0.5, 0.375, 0.75, 0.125, 0.75, 0.625, 0.5, 0.875, 0.5, 0.875, 0.75, 0.625, 0.75, 0.375, 0.0, 0.625, 0.0, 0.625, 0.25, 0.375, 0.25, 0.375, 0.25, 0.625, 0.25, 0.625, 0.5, 0.375, 0.5, 0.375, 0.5, 0.625, 0.5, 0.625, 0.75, 0.375, 0.75, 0.375, 0.75, 0.625, 0.75, 0.625, 1.0, 0.375, 1.0, 0.125, 0.5, 0.375, 0.5, 0.375, 0.75, 0.125, 0.75, 0.625, 0.5, 0.875, 0.5, 0.875, 0.75, 0.625, 0.75, 0.375, 0.0, 0.625, 0.0, 0.625, 0.25, 0.375, 0.25, 0.375, 0.25, 0.625, 0.25, 0.625, 0.5, 0.375, 0.5, 0.375, 0.5, 0.625, 0.5, 0.625, 0.75, 0.375, 0.75, 0.375, 0.75, 0.625, 0.75, 0.625, 1.0, 0.375, 1.0, 0.125, 0.5, 0.375, 0.5, 0.375, 0.75, 0.125, 0.75, 0.625, 0.5, 0.875, 0.5, 0.875, 0.75, 0.625, 0.75, 0.375, 0.0, 0.625, 0.0, 0.625, 0.25, 0.375, 0.25, 0.375, 0.25, 0.625, 0.25, 0.625, 0.5, 0.375, 0.5, 0.375, 0.5, 0.625, 0.5, 0.625, 0.75, 0.375, 0.75, 0.375, 0.75, 0.625, 0.75, 0.625, 1.0, 0.375, 1.0, 0.125, 0.5, 0.375, 0.5, 0.375, 0.75, 0.125, 0.75, 0.625, 0.5, 0.875, 0.5, 0.875, 0.75, 0.625, 0.75])
me_stand_002.materials.append(mat_stand)
me_stand_002.materials.append(mat_side)
me_stand_002.materials.append(mat_neghab)
me_stand_002.materials.append(mat_ghab_ax)
me_stand_002.materials.append(mat_lighting)
me_stand_002.update()

# ---- objects
ob_beziercurve_003 = bpy.data.objects.new('BezierCurve.003', me_mesh_001)
ob_stand_001 = bpy.data.objects.new('stand.001', me_stand_002)

# ---- transforms, parenting, visibility, modifiers, constraints
ob_beziercurve_003.location = (0.0, 0.0, 6.212)
_m = ob_beziercurve_003.modifiers.new('Mirror', 'MIRROR')
_m.use_clip = True
_m = ob_beziercurve_003.modifiers.new('Auto Smooth', 'NODES')
_m.node_group = ng_auto_smooth
_gi = [s.identifier for s in ng_auto_smooth.interface.items_tree if s.item_type == 'SOCKET' and s.in_out == 'INPUT']
_m[_gi[1]] = 3.142  # Angle
ob_stand_001.location = (-30.88, -22.12, 19.11)
ob_stand_001.rotation_euler = (1.571, -0.0, 9.425)
ob_stand_001.scale = (5.289, 5.289, 5.289)

# ---- collection membership
col_collection.objects.link(ob_beziercurve_003)
col_collection.objects.link(ob_stand_001)

# ---- scene / render settings (as saved in the file)
scene.frame_start = 1; scene.frame_end = 171; scene.frame_set(50)
scene.render.engine = 'BLENDER_EEVEE_NEXT'
scene.cycles.sampling_pattern = 'TABULATED_SOBOL'
scene.cycles.use_light_tree = False
scene.view_settings.view_transform = 'Filmic'
bpy.context.view_layer.update()

# ---- added for rendering (the .blend has no active camera and no usable light): camera, sun
cam_auto = bpy.data.cameras.new('AutoCamera')
cam_auto.lens = 50.0
cam_auto.sensor_width = 36.0
cam_auto.clip_end = 2726.81
ob_auto_camera = bpy.data.objects.new('AutoCamera', cam_auto)
scene.collection.objects.link(ob_auto_camera)
ob_auto_camera.location = (155.374, -186.449, 140.03)
ob_auto_camera.rotation_euler = (1.09748, -7.21219e-08, 0.694738)
scene.camera = ob_auto_camera
light_auto_sun = bpy.data.lights.new('AutoSun', 'SUN')
light_auto_sun.energy = 3.0
light_auto_sun.angle = 0.0523599
ob_auto_sun = bpy.data.objects.new('AutoSun', light_auto_sun)
scene.collection.objects.link(ob_auto_sun)
ob_auto_sun.rotation_euler = (0.872665, 0.174533, 0.523599)
bpy.context.view_layer.update()
